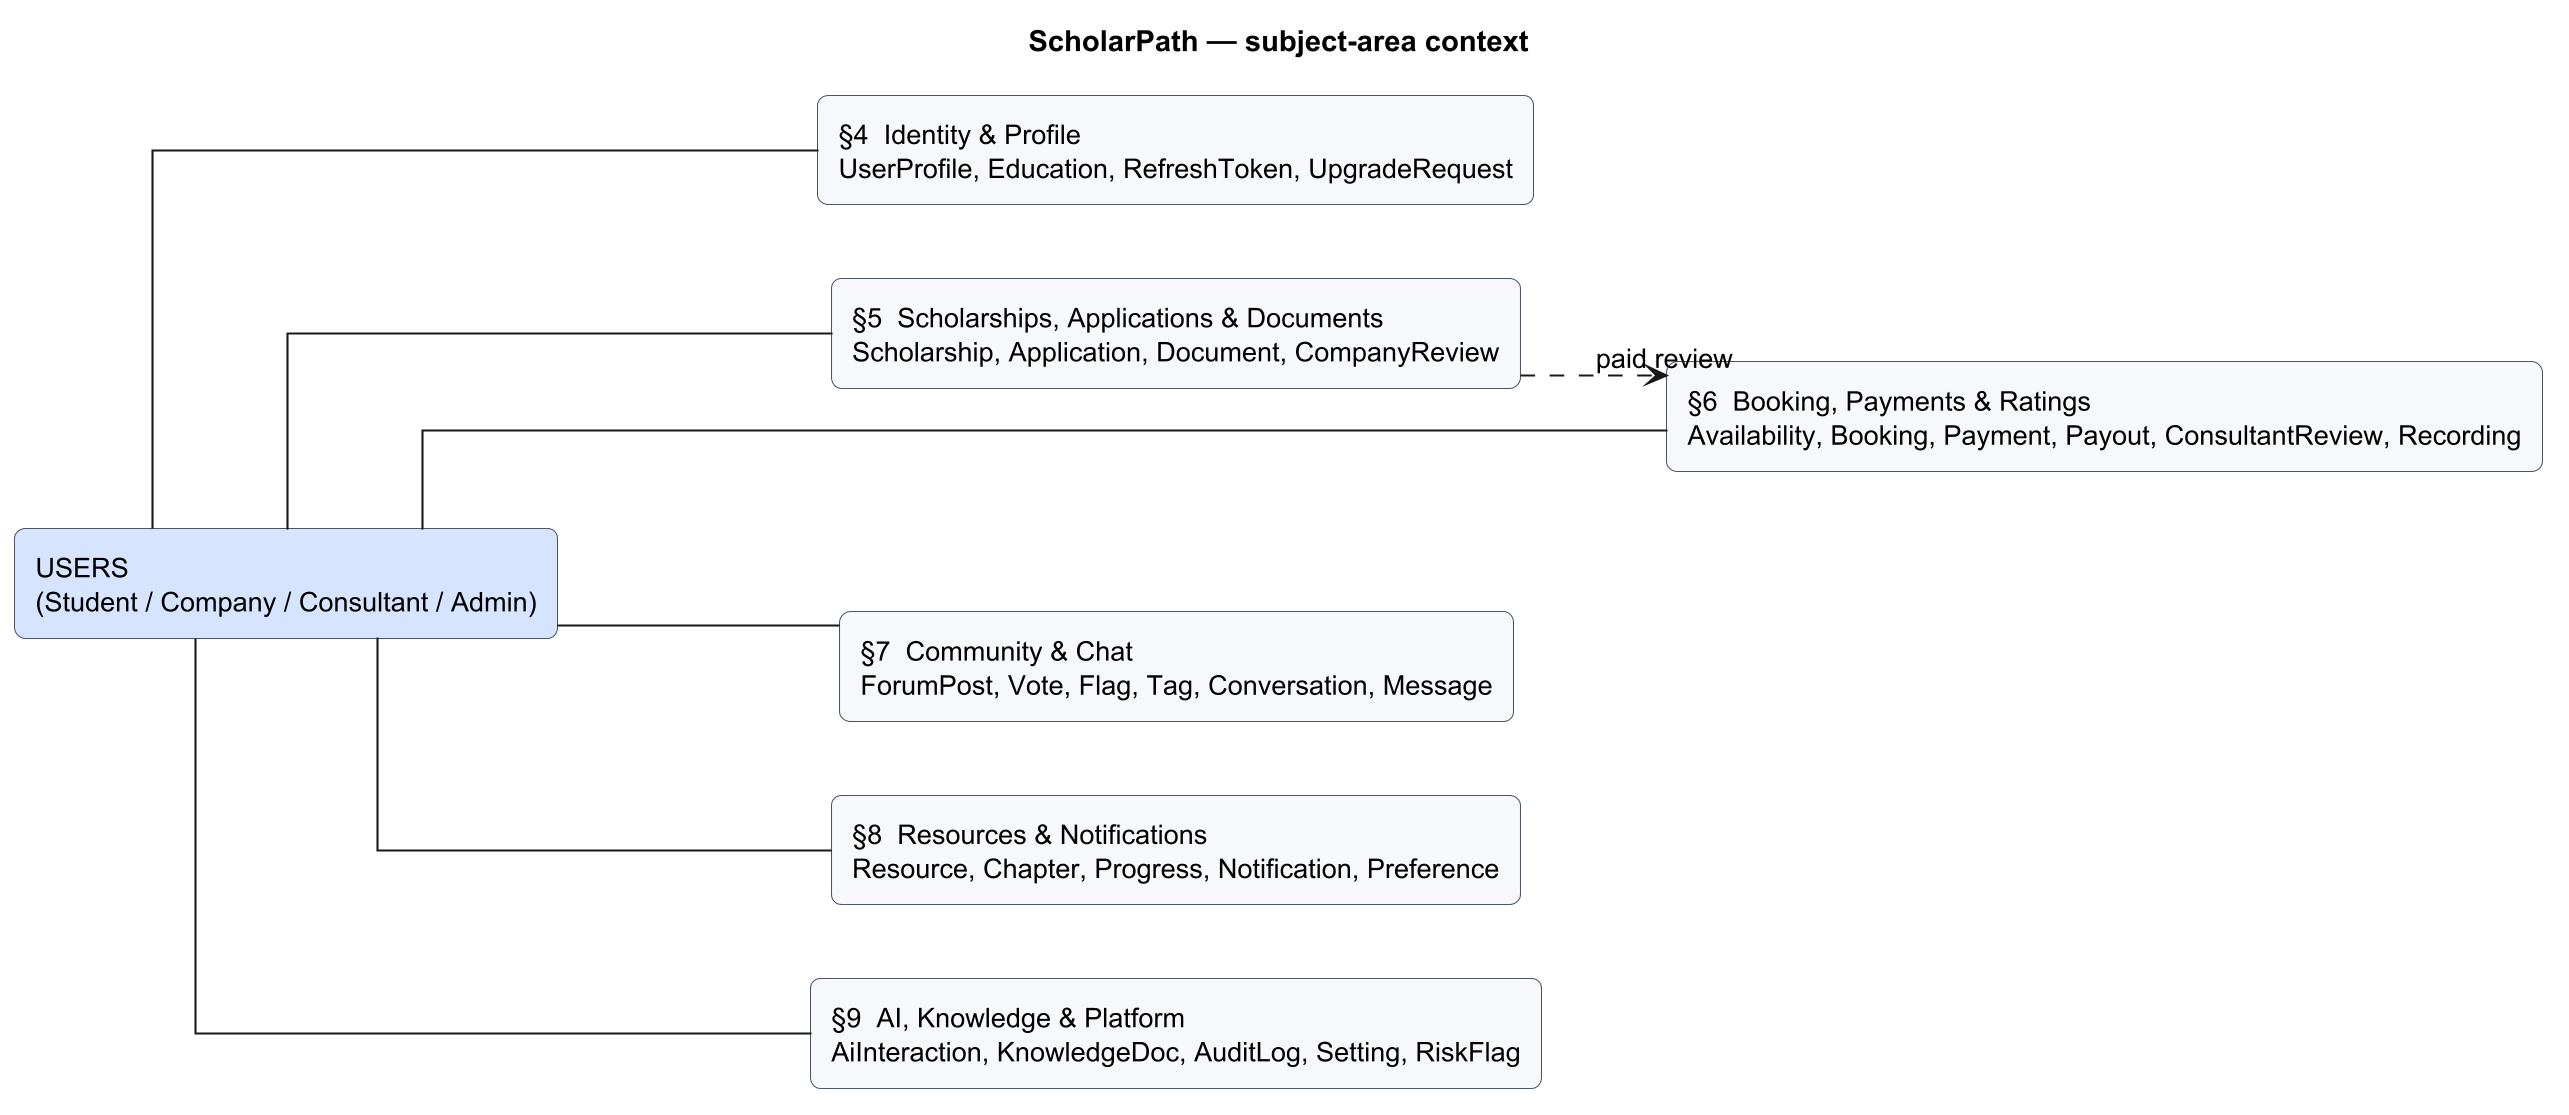

The diagram above was rendered by PlantUML. Its source (embedded in the PNG):
@startuml ScholarPath_Context
skinparamlocked dpi 200
title ScholarPath — subject-area context
skinparam linetype ortho
skinparam shadowing false
skinparam rectangle {
  BackgroundColor #F7F8FC
  BorderColor #4B5563
  roundCorner 10
  FontSize 13
}
left to right direction

rectangle "USERS\n(Student / Company / Consultant / Admin)" as U #D6E4FF

rectangle "§4  Identity & Profile\nUserProfile, Education, RefreshToken, UpgradeRequest" as S4
rectangle "§5  Scholarships, Applications & Documents\nScholarship, Application, Document, CompanyReview" as S5
rectangle "§6  Booking, Payments & Ratings\nAvailability, Booking, Payment, Payout, ConsultantReview, Recording" as S6
rectangle "§7  Community & Chat\nForumPost, Vote, Flag, Tag, Conversation, Message" as S7
rectangle "§8  Resources & Notifications\nResource, Chapter, Progress, Notification, Preference" as S8
rectangle "§9  AI, Knowledge & Platform\nAiInteraction, KnowledgeDoc, AuditLog, Setting, RiskFlag" as S9

U --- S4
U --- S5
U --- S6
U --- S7
U --- S8
U --- S9
S5 ..> S6 : paid review
@enduml